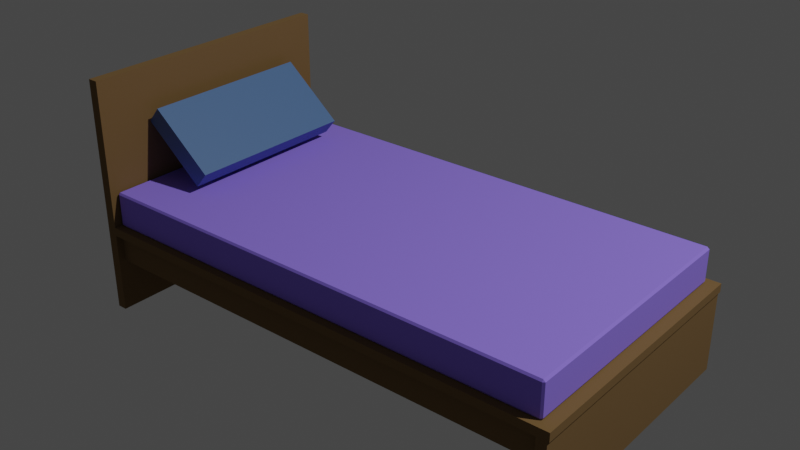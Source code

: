 # Source: bed.blend  (saved by Blender 3.3.6; exported with 4.5.12 LTS)
import bpy
from mathutils import Matrix  # noqa: F401  (used for matrix-valued properties, if any)

bpy.ops.wm.read_factory_settings(use_empty=True)
scene = bpy.context.scene
scene.name = 'Scene'

# ---- collections
col_collection = bpy.data.collections.new('Collection'); scene.collection.children.link(col_collection)

# ---- materials (node trees are filled in below, after node groups)
mat_material_001 = bpy.data.materials.new('Material.001')
mat_material_001.use_transparent_shadow = False
mat_material_001.diffuse_color = (0.3185, 0.2122, 1.0, 1.0)
mat_material_001.roughness = 1.0
mat_material_002 = bpy.data.materials.new('Material.002')
mat_material_002.use_transparent_shadow = False
mat_material_002.diffuse_color = (0.1981, 0.1144, 0.0382, 1.0)
mat_material_002.roughness = 1.0
mat_material_003 = bpy.data.materials.new('Material.003')
mat_material_003.use_transparent_shadow = False
mat_material_003.diffuse_color = (0.07819, 0.1651, 0.3419, 1.0)

# ---- material node trees
mat_material_001.use_nodes = True; mat_material_001.node_tree.nodes.clear()
_N = mat_material_001.node_tree.nodes; _L = mat_material_001.node_tree.links
n0 = _N.new('ShaderNodeBsdfPrincipled'); n0.name = 'Principled BSDF'; n0.location = (10, 300)
n0.distribution = 'GGX'
n0.subsurface_method = 'RANDOM_WALK_SKIN'
n0.inputs[0].default_value = (0.3185, 0.2122, 1.0, 1.0)
n0.inputs[2].default_value = 1.0
n0.inputs[3].default_value = 1.45
n0.inputs[27].default_value = (0.0, 0.0, 0.0, 1.0)
n0.inputs[28].default_value = 1.0
n1 = _N.new('ShaderNodeOutputMaterial'); n1.name = 'Material Output'; n1.location = (300, 300)
n2 = _N.new('ShaderNodeNormalMap'); n2.name = 'Normal Map'; n2.location = (-300, -300)
n2.label = 'Normal/Map'
n2.inputs[0].default_value = 0.0
_L.new(n0.outputs[0], n1.inputs[0])
_L.new(n2.outputs[0], n0.inputs[5])
n1.is_active_output = True
mat_material_002.use_nodes = True; mat_material_002.node_tree.nodes.clear()
_N = mat_material_002.node_tree.nodes; _L = mat_material_002.node_tree.links
n0 = _N.new('ShaderNodeBsdfPrincipled'); n0.name = 'Principled BSDF'; n0.location = (10, 300)
n0.distribution = 'GGX'
n0.subsurface_method = 'RANDOM_WALK_SKIN'
n0.inputs[0].default_value = (0.1981, 0.1144, 0.0382, 1.0)
n0.inputs[2].default_value = 1.0
n0.inputs[3].default_value = 1.45
n0.inputs[27].default_value = (0.0, 0.0, 0.0, 1.0)
n0.inputs[28].default_value = 1.0
n1 = _N.new('ShaderNodeOutputMaterial'); n1.name = 'Material Output'; n1.location = (300, 300)
n2 = _N.new('ShaderNodeNormalMap'); n2.name = 'Normal Map'; n2.location = (-300, -300)
n2.label = 'Normal/Map'
n2.inputs[0].default_value = 0.0
_L.new(n0.outputs[0], n1.inputs[0])
_L.new(n2.outputs[0], n0.inputs[5])
n1.is_active_output = True
mat_material_003.use_nodes = True; mat_material_003.node_tree.nodes.clear()
_N = mat_material_003.node_tree.nodes; _L = mat_material_003.node_tree.links
n0 = _N.new('ShaderNodeBsdfPrincipled'); n0.name = 'Principled BSDF'; n0.location = (10, 300)
n0.distribution = 'GGX'
n0.subsurface_method = 'RANDOM_WALK_SKIN'
n0.inputs[0].default_value = (0.07819, 0.1651, 0.3419, 1.0)
n0.inputs[3].default_value = 1.45
n0.inputs[27].default_value = (0.0, 0.0, 0.0, 1.0)
n0.inputs[28].default_value = 1.0
n1 = _N.new('ShaderNodeOutputMaterial'); n1.name = 'Material Output'; n1.location = (300, 300)
_L.new(n0.outputs[0], n1.inputs[0])
n1.is_active_output = True

# ---- world
world_world = bpy.data.worlds.new('World'); scene.world = world_world
world_world.use_nodes = True; world_world.node_tree.nodes.clear()
_N = world_world.node_tree.nodes; _L = world_world.node_tree.links
n0 = _N.new('ShaderNodeOutputWorld'); n0.name = 'World Output'; n0.location = (300, 300)
n1 = _N.new('ShaderNodeBackground'); n1.name = 'Background'; n1.location = (10, 300)
n1.inputs[0].default_value = (0.05088, 0.05088, 0.05088, 1.0)
_L.new(n1.outputs[0], n0.inputs[0])
n0.is_active_output = True
world_world.color = (0.05088, 0.05088, 0.05088)
world_world.use_sun_shadow = False
world_world.sun_shadow_jitter_overblur = 0.0

# ---- lights
light_light = bpy.data.lights.new('Light', 'POINT')
light_light.transmission_factor = 0.0
light_light.energy = 1000.0
light_light.shadow_soft_size = 0.1
light_light.shadow_maximum_resolution = 0.006
light_light.use_absolute_resolution = True

# ---- meshes
me_cube_003 = bpy.data.meshes.new('Cube.003')
me_cube_003.from_pydata([(-1.001, -0.7869, -0.002336), (-1.001, -0.7953, 0.006096), (-1.009, -0.7869, 0.006096), (-1.001, -0.7953, 0.1369), (-1.001, -0.7869, 0.1454), (-1.009, -0.7869, 0.1369), (-1.001, 0.7869, -0.002336), (-1.009, 0.7869, 0.006096), (-1.001, 0.7953, 0.006096), (-1.001, 0.7869, 0.1454), (-1.001, 0.7953, 0.1369), (-1.009, 0.7869, 0.1369), (0.9962, -0.7869, -0.002336), (1.005, -0.7869, 0.006096), (0.9962, -0.7953, 0.006096), (0.9962, -0.7869, 0.1454), (0.9962, -0.7953, 0.1369), (1.005, -0.7869, 0.1369), (0.9962, 0.7869, -0.002336), (0.9962, 0.7953, 0.006096), (1.005, 0.7869, 0.006096), (0.9962, 0.7869, 0.1454), (1.005, 0.7869, 0.1369), (0.9962, 0.7953, 0.1369), (1.005, -0.7953, -0.03911), (-1.014, -0.7953, -0.03911), (1.005, 0.84, -0.03911), (1.047, -0.84, -0.3823), (1.047, -0.84, -0.03911), (-1.014, 0.84, -0.03911), (-1.056, -0.84, -0.3823), (1.005, -0.84, -0.03911), (1.047, 0.84, -0.03911), (-1.056, -0.84, 0.6177), (-1.056, 0.84, 0.6177), (-1.014, 0.84, -0.3823), (1.005, -0.84, -0.3823), (-1.014, -0.84, 0.6177), (-1.014, 0.84, 0.6177), (-1.056, 0.84, -0.3823), (1.005, -0.7953, -0.1624), (1.005, 0.84, -0.3823), (1.047, 0.84, -0.3823), (-1.014, -0.84, -0.3823), (-1.014, -0.7953, -0.1624), (-1.014, 0.7953, -0.1624), (1.005, 0.7953, -0.1624), (-1.014, 0.7953, -0.03911), (1.005, 0.7953, -0.03911), (1.054, -0.84, -0.002336), (-1.014, -0.84, -0.002336), (-1.014, 0.84, -0.002336), (1.054, 0.84, -0.002336), (-1.014, -0.84, -0.03911), (1.054, 0.84, -0.03911), (1.054, -0.84, -0.03911)], [], [(14, 16, 3, 1), (21, 15, 17, 22), (20, 22, 17, 13), (21, 9, 4, 15), (8, 10, 23, 19), (0, 1, 2), (3, 4, 5), (6, 7, 8), (9, 10, 11), (12, 13, 14), (15, 16, 17), (18, 19, 20), (21, 22, 23), (2, 5, 11, 7), (1, 3, 5, 2), (12, 18, 20, 13), (10, 8, 7, 11), (18, 6, 8, 19), (9, 21, 23, 10), (22, 20, 19, 23), (6, 0, 2, 7), (16, 14, 13, 17), (0, 12, 14, 1), (15, 4, 3, 16), (4, 9, 11, 5), (44, 40, 24, 25), (27, 28, 31, 36), (46, 45, 47, 48), (46, 40, 44, 45), (35, 39, 34, 38), (30, 43, 37, 33), (55, 49, 50, 53), (41, 26, 32, 42), (42, 27, 36, 41), (32, 28, 27, 42), (36, 31, 26, 41), (37, 38, 34, 33), (35, 43, 30, 39), (37, 43, 35, 38), (33, 34, 39, 30), (29, 51, 52, 54), (49, 55, 54, 52), (54, 55, 53, 29), (49, 52, 51, 50), (6, 18, 12, 0)])
me_cube_003.polygons.foreach_set('use_smooth', [True] * 45)
me_cube_003.polygons.foreach_set('material_index', [0, 0, 0, 0, 0, 0, 0, 0, 0, 0, 0, 0, 0, 0, 0, 0, 0, 0, 0, 0, 0, 0, 0, 0, 0, 1, 1, 1, 1, 1, 1, 1, 1, 1, 1, 1, 1, 1, 1, 1, 1, 1, 1, 1, 0])
_k = set([(0, 1), (0, 2), (0, 6), (0, 12), (1, 2), (1, 3), (1, 14), (2, 5), (2, 7), (3, 4), (3, 5), (3, 16), (4, 5), (4, 9), (4, 15), (5, 11), (6, 7), (6, 8), (6, 18), (7, 8), (7, 11), (8, 10), (8, 19), (9, 10), (9, 11), (9, 21), (10, 11), (10, 23), (12, 13), (12, 14), (12, 18), (13, 14), (13, 17), (13, 20), (14, 16), (15, 16), (15, 17), (15, 21), (16, 17), (17, 22), (18, 19), (18, 20), (19, 20), (19, 23), (20, 22), (21, 22), (21, 23), (22, 23), (26, 41), (27, 28), (27, 36), (27, 42), (29, 54), (30, 33), (30, 39), (30, 43), (31, 36), (32, 42), (33, 34), (33, 37), (34, 38), (34, 39), (35, 38), (35, 39), (35, 43), (36, 41), (37, 38), (37, 43), (40, 44), (41, 42), (45, 46), (49, 50), (49, 52), (49, 55), (51, 52), (52, 54), (53, 55), (54, 55)])
me_cube_003.attributes.new('sharp_edge', 'BOOLEAN', 'EDGE').data.foreach_set('value', [ (min(e.vertices), max(e.vertices)) in _k for e in me_cube_003.edges])
_uv = me_cube_003.uv_layers.new(name='UVMap')
_uv.uv.foreach_set('vector', [0.3893, 0.751, 0.6107, 0.751, 0.6107, 0.999, 0.3893, 0.999, 0.626, 0.5011, 0.626, 0.7489, 0.6107, 0.7489, 0.6107, 0.5011, 0.3893, 0.5011, 0.6107, 0.5011, 0.6107, 0.7489, 0.3893, 0.7489, 0.626, 0.5011, 0.874, 0.5011, 0.874, 0.7489, 0.626, 0.7489, 0.3893, 0.251, 0.6107, 0.251, 0.6107, 0.499, 0.3893, 0.499, 0.126, 0.7489, 0.126, 0.75, 0.125, 0.7489, 0.6107, 0.999, 0.625, 0.999, 0.6107, 1.0, 0.126, 0.5011, 0.125, 0.5011, 0.126, 0.5, 0.874, 0.5011, 0.874, 0.5, 0.875, 0.5011, 0.374, 0.7489, 0.375, 0.7489, 0.374, 0.75, 0.626, 0.7489, 0.626, 0.75, 0.625, 0.7489, 0.374, 0.5011, 0.374, 0.5, 0.375, 0.5011, 0.626, 0.5011, 0.625, 0.5011, 0.626, 0.5, 0.3893, 0.001054, 0.6107, 0.001054, 0.6107, 0.2489, 0.3893, 0.2489, 0.3893, 0.999, 0.6107, 0.999, 0.6107, 1.0, 0.3893, 1.0, 0.374, 0.7489, 0.374, 0.5011, 0.3893, 0.5011, 0.3893, 0.7489, 0.6107, 0.251, 0.3893, 0.251, 0.3893, 0.2489, 0.6107, 0.2489, 0.374, 0.5011, 0.126, 0.5011, 0.126, 0.5, 0.374, 0.5, 0.874, 0.5011, 0.626, 0.5011, 0.626, 0.5, 0.874, 0.5, 0.6107, 0.5011, 0.3893, 0.5011, 0.3893, 0.499, 0.6107, 0.499, 0.126, 0.5011, 0.126, 0.7489, 0.125, 0.7489, 0.125, 0.5011, 0.6107, 0.751, 0.3893, 0.751, 0.3893, 0.7489, 0.6107, 0.7489, 0.126, 0.7489, 0.374, 0.7489, 0.374, 0.75, 0.126, 0.75, 0.626, 0.7489, 0.874, 0.7489, 0.874, 0.75, 0.626, 0.75, 0.874, 0.7489, 0.874, 0.5011, 0.875, 0.5011, 0.875, 0.7489, 0.5042, 0.08333, 0.5042, 0.1667, 0.5854, 0.1667, 0.5854, 0.08333, 0.375, 0.5, 0.5854, 0.5, 0.5042, 0.5833, 0.375, 0.5833, 0.5042, 0.5833, 0.5042, 0.6667, 0.5854, 0.6667, 0.5854, 0.5833, 0.5042, 0.5833, 0.5042, 0.1667, 0.5042, 0.08333, 0.5042, 0.6667, 0.625, 0.08333, 0.625, 0.0, 0.625, 0.0, 0.625, 0.08333, 0.625, 0.75, 0.625, 0.6667, 0.625, 0.6667, 0.625, 0.75, 0.5854, 0.5833, 0.625, 0.5833, 0.625, 0.6667, 0.5854, 0.6667, 0.375, 0.1667, 0.5854, 0.1667, 0.5854, 0.25, 0.375, 0.25, 0.125, 0.5, 0.375, 0.5, 0.375, 0.5833, 0.125, 0.5833, 0.625, 0.25, 0.5854, 0.5, 0.375, 0.5, 0.375, 0.25, 0.375, 0.5833, 0.5042, 0.5833, 0.5854, 0.1667, 0.125, 0.5833, 0.625, 0.6667, 0.875, 0.6667, 0.875, 0.75, 0.625, 0.75, 0.125, 0.6667, 0.375, 0.6667, 0.375, 0.75, 0.125, 0.75, 0.625, 0.6667, 0.625, 0.6667, 0.625, 0.08333, 0.875, 0.6667, 0.625, 0.75, 0.625, 1.0, 0.375, 1.0, 0.625, 0.75, 0.5854, 0.08333, 0.625, 0.08333, 0.625, 0.1667, 0.5854, 0.1667, 0.625, 0.5833, 0.5854, 0.5833, 0.5854, 0.1667, 0.625, 0.1667, 0.5854, 0.1667, 0.5854, 0.5833, 0.5854, 0.6667, 0.5854, 0.08333, 0.625, 0.5833, 0.625, 0.1667, 0.625, 0.08333, 0.625, 0.6667, 0.126, 0.5011, 0.374, 0.5011, 0.374, 0.7489, 0.126, 0.7489])
me_cube_003.materials.append(mat_material_001)
me_cube_003.materials.append(mat_material_002)
me_cube_003.update()
me_cube_003.normals_split_custom_set([tuple(v) for v in zip(*[iter([0.0, -1.0, 0.0, 0.0, -1.0, 0.0, 0.0, -1.0, 0.0, 0.0, -1.0, 0.0, 0.7071, 0.0, 0.7071, 0.7071, 0.0, 0.7071, 0.7071, 0.0, 0.7071, 0.7071, 0.0, 0.7071, 1.0, 0.0, 0.0, 1.0, 0.0, 0.0, 1.0, 0.0, 0.0, 1.0, 0.0, 0.0, 0.0, 0.0, 1.0, 0.0, 0.0, 1.0, 0.0, 0.0, 1.0, 0.0, 0.0, 1.0, 0.0, 1.0, 0.0, 0.0, 1.0, 0.0, 0.0, 1.0, 0.0, 0.0, 1.0, 0.0, -0.5774, -0.5774, -0.5773, -0.5774, -0.5774, -0.5773, -0.5774, -0.5774, -0.5773, -0.5774, -0.5774, 0.5773, -0.5774, -0.5774, 0.5773, -0.5774, -0.5774, 0.5773, -0.5774, 0.5774, -0.5773, -0.5774, 0.5774, -0.5773, -0.5774, 0.5774, -0.5773, -0.5774, 0.5774, 0.5773, -0.5774, 0.5774, 0.5773, -0.5774, 0.5774, 0.5773, 0.5774, -0.5773, -0.5774, 0.5774, -0.5773, -0.5774, 0.5774, -0.5773, -0.5774, 0.5774, -0.5773, 0.5774, 0.5774, -0.5773, 0.5774, 0.5774, -0.5773, 0.5774, 0.5774, 0.5773, -0.5774, 0.5774, 0.5773, -0.5774, 0.5774, 0.5773, -0.5774, 0.5774, 0.5773, 0.5774, 0.5774, 0.5773, 0.5774, 0.5774, 0.5773, 0.5774, -1.0, 0.0, 0.0, -1.0, 0.0, 0.0, -1.0, 0.0, 0.0, -1.0, 0.0, 0.0, -0.7071, -0.7071, 0.0, -0.7071, -0.7071, 0.0, -0.7071, -0.7071, 0.0, -0.7071, -0.7071, 0.0, 0.7071, 0.0, -0.7071, 0.7071, 0.0, -0.7071, 0.7071, 0.0, -0.7071, 0.7071, 0.0, -0.7071, -0.7071, 0.7071, 0.0, -0.7071, 0.7071, 0.0, -0.7071, 0.7071, 0.0, -0.7071, 0.7071, 0.0, 0.0, 0.7071, -0.7071, 0.0, 0.7071, -0.7071, 0.0, 0.7071, -0.7071, 0.0, 0.7071, -0.7071, 0.0, 0.7071, 0.7071, 0.0, 0.7071, 0.7071, 0.0, 0.7071, 0.7071, 0.0, 0.7071, 0.7071, 0.7071, 0.7071, 0.0, 0.7071, 0.7071, 0.0, 0.7071, 0.7071, 0.0, 0.7071, 0.7071, 0.0, -0.7071, 0.0, -0.7071, -0.7071, 0.0, -0.7071, -0.7071, 0.0, -0.7071, -0.7071, 0.0, -0.7071, 0.7071, -0.7071, 0.0, 0.7071, -0.7071, 0.0, 0.7071, -0.7071, 0.0, 0.7071, -0.7071, 0.0, 0.0, -0.7071, -0.7071, 0.0, -0.7071, -0.7071, 0.0, -0.7071, -0.7071, 0.0, -0.7071, -0.7071, 0.0, -0.7071, 0.7071, 0.0, -0.7071, 0.7071, 0.0, -0.7071, 0.7071, 0.0, -0.7071, 0.7071, -0.7071, 0.0, 0.7071, -0.7071, 0.0, 0.7071, -0.7071, 0.0, 0.7071, -0.7071, 0.0, 0.7071, -2.51e-07, -1.0, -1.437e-06, -2.51e-07, -1.0, -1.437e-06, -2.51e-07, -1.0, -1.437e-06, -2.51e-07, -1.0, -1.437e-06, 6.342e-06, -1.0, 0.0, 6.342e-06, -1.0, 0.0, 6.342e-06, -1.0, 0.0, 6.342e-06, -1.0, 0.0, 2.51e-07, 1.0, -4.789e-07, 2.51e-07, 1.0, -4.789e-07, 2.51e-07, 1.0, -4.789e-07, 2.51e-07, 1.0, -4.789e-07, 0.0, 0.0, -1.0, 0.0, 0.0, -1.0, 0.0, 0.0, -1.0, 0.0, 0.0, -1.0, -6.342e-06, 1.0, 0.0, -6.342e-06, 1.0, 0.0, -6.342e-06, 1.0, 0.0, -6.342e-06, 1.0, 0.0, 7.751e-06, -1.0, 0.0, 7.751e-06, -1.0, 0.0, 7.751e-06, -1.0, 0.0, 7.751e-06, -1.0, 0.0, 1.441e-07, -1.0, 0.0, 1.441e-07, -1.0, 0.0, 1.441e-07, -1.0, 0.0, 1.441e-07, -1.0, 0.0, -4.933e-06, 1.0, 0.0, -4.933e-06, 1.0, 0.0, -4.933e-06, 1.0, 0.0, -4.933e-06, 1.0, 0.0, 3.356e-06, 1.6e-12, -1.0, 3.356e-06, 1.6e-12, -1.0, 3.356e-06, 1.6e-12, -1.0, 3.356e-06, 1.6e-12, -1.0, 1.0, 2.584e-07, 0.0, 1.0, 2.584e-07, 0.0, 1.0, 2.584e-07, 0.0, 1.0, 2.584e-07, 0.0, -1.0, -1.189e-06, -1.737e-06, -1.0, -1.189e-06, -1.737e-06, -1.0, -1.189e-06, -1.737e-06, -1.0, -1.189e-06, -1.737e-06, 0.0, 0.0, 1.0, 0.0, 0.0, 1.0, 0.0, 0.0, 1.0, 0.0, 0.0, 1.0, -1.678e-06, -2e-12, -1.0, -1.678e-06, -2e-12, -1.0, -1.678e-06, -2e-12, -1.0, -1.678e-06, -2e-12, -1.0, 1.0, 9.225e-07, -1.192e-07, 1.0, 9.225e-07, -1.192e-07, 1.0, 9.225e-07, -1.192e-07, 1.0, 9.225e-07, -1.192e-07, -1.0, -4.257e-07, 0.0, -1.0, -4.257e-07, 0.0, -1.0, -4.257e-07, 0.0, -1.0, -4.257e-07, 0.0, -1.73e-07, 1.0, 0.0, -1.73e-07, 1.0, 0.0, -1.73e-07, 1.0, 0.0, -1.73e-07, 1.0, 0.0, 1.0, 8.443e-07, 0.0, 1.0, 8.443e-07, 0.0, 1.0, 8.443e-07, 0.0, 1.0, 8.443e-07, 0.0, 0.0, 0.0, -1.0, 0.0, 0.0, -1.0, 0.0, 0.0, -1.0, 0.0, 0.0, -1.0, -1.341e-10, 0.0, 1.0, -1.341e-10, 0.0, 1.0, -1.341e-10, 0.0, 1.0, -1.341e-10, 0.0, 1.0, 0.0, 0.0, -1.0, 0.0, 0.0, -1.0, 0.0, 0.0, -1.0, 0.0, 0.0, -1.0])] * 3)])
me_cube_001 = bpy.data.meshes.new('Cube.001')
me_cube_001.from_pydata([(-1.0, -1.0, -1.0), (-1.0, -1.0, 1.0), (-1.0, 1.0, -1.0), (-1.0, 1.0, 1.0), (1.0, -1.0, -1.0), (1.0, -1.0, 1.0), (1.0, 1.0, -1.0), (1.0, 1.0, 1.0)], [], [(0, 1, 3, 2), (2, 3, 7, 6), (6, 7, 5, 4), (4, 5, 1, 0), (2, 6, 4, 0), (7, 3, 1, 5)])
_uv = me_cube_001.uv_layers.new(name='UVMap')
_uv.uv.foreach_set('vector', [0.375, 0.0, 0.625, 0.0, 0.625, 0.25, 0.375, 0.25, 0.375, 0.25, 0.625, 0.25, 0.625, 0.5, 0.375, 0.5, 0.375, 0.5, 0.625, 0.5, 0.625, 0.75, 0.375, 0.75, 0.375, 0.75, 0.625, 0.75, 0.625, 1.0, 0.375, 1.0, 0.125, 0.5, 0.375, 0.5, 0.375, 0.75, 0.125, 0.75, 0.625, 0.5, 0.875, 0.5, 0.875, 0.75, 0.625, 0.75])
me_cube_001.materials.append(mat_material_003)
me_cube_001.update()

# ---- objects
ob_light = bpy.data.objects.new('Light', light_light)
ob_bed2 = bpy.data.objects.new('bed2', me_cube_003)
ob_cube = bpy.data.objects.new('Cube', me_cube_001)

# ---- transforms, parenting, visibility, modifiers, constraints
ob_light.location = (4.076, 1.005, 5.904)
ob_light.rotation_euler = (0.6503, 0.05522, 1.866)
ob_light.lock_rotations_4d = False
ob_light.empty_display_type = 'ARROWS'
ob_light.color = (0.0, 0.0, 0.0, 0.0)
ob_light.lineart.crease_threshold = 0.0
ob_bed2.location = (0.0, 0.0, 0.0)
ob_bed2.rotation_euler = (-1.629e-07, 0.0, 0.0)
ob_bed2.scale = (1.0, 0.6818, 1.0)
ob_bed2.color = (0.8, 0.8, 0.8, 1.0)
ob_cube.location = (-0.8625, 0.03116, 0.3125)
ob_cube.rotation_euler = (0.0, -0.8778, 0.0)
ob_cube.scale = (0.04185, -0.3715, 0.1673)

# ---- collection membership
col_collection.objects.link(ob_light)
col_collection.objects.link(ob_bed2)
col_collection.objects.link(ob_cube)

# ---- scene / render settings (as saved in the file)
scene.frame_start = 1; scene.frame_end = 250; scene.frame_set(1)
scene.render.engine = 'BLENDER_EEVEE_NEXT'
scene.cycles.sampling_pattern = 'TABULATED_SOBOL'
scene.cycles.use_light_tree = False
scene.view_settings.view_transform = 'Filmic'
bpy.context.view_layer.update()

# ---- added for rendering (the .blend has no active camera): camera
cam_auto = bpy.data.cameras.new('AutoCamera')
cam_auto.lens = 50.0
cam_auto.sensor_width = 36.0
cam_auto.clip_end = 1000.0
ob_auto_camera = bpy.data.objects.new('AutoCamera', cam_auto)
scene.collection.objects.link(ob_auto_camera)
ob_auto_camera.location = (2.40527, -2.88756, 2.0427)
ob_auto_camera.rotation_euler = (1.09748, -7.21219e-08, 0.694738)
scene.camera = ob_auto_camera
bpy.context.view_layer.update()
